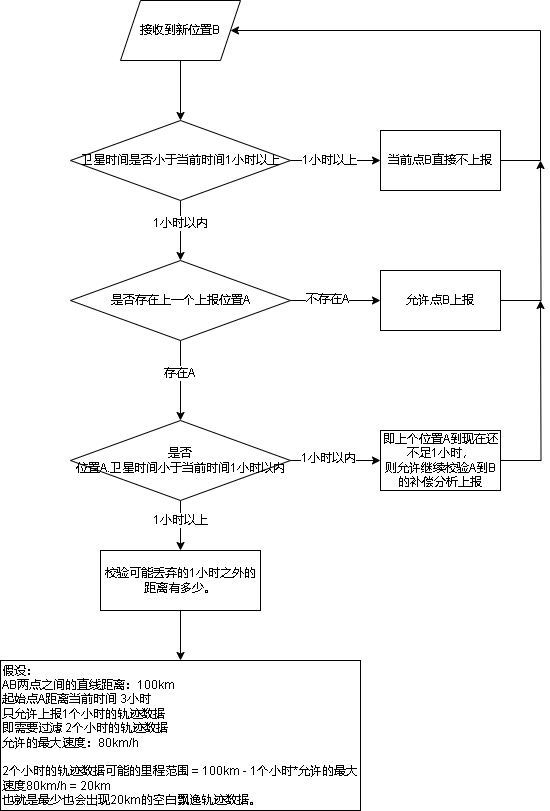

The diagram above was exported from draw.io. Its source (the exported page's mxGraphModel, read from the mxfile embedded in the PNG):
<mxGraphModel dx="788" dy="432" grid="1" gridSize="10" guides="1" tooltips="1" connect="1" arrows="1" fold="1" page="1" pageScale="1" pageWidth="827" pageHeight="1169" math="0" shadow="0">
  <root>
    <mxCell id="0" />
    <mxCell id="1" parent="0" />
    <mxCell id="L5RPrCCboIHvHCUuERTw-5" value="" style="edgeStyle=orthogonalEdgeStyle;rounded=0;orthogonalLoop=1;jettySize=auto;html=1;" edge="1" parent="1" source="L5RPrCCboIHvHCUuERTw-1" target="L5RPrCCboIHvHCUuERTw-4">
      <mxGeometry relative="1" as="geometry" />
    </mxCell>
    <mxCell id="L5RPrCCboIHvHCUuERTw-6" value="1小时以上" style="edgeLabel;html=1;align=center;verticalAlign=middle;resizable=0;points=[];" vertex="1" connectable="0" parent="L5RPrCCboIHvHCUuERTw-5">
      <mxGeometry x="-0.1507" relative="1" as="geometry">
        <mxPoint as="offset" />
      </mxGeometry>
    </mxCell>
    <mxCell id="L5RPrCCboIHvHCUuERTw-8" value="" style="edgeStyle=orthogonalEdgeStyle;rounded=0;orthogonalLoop=1;jettySize=auto;html=1;" edge="1" parent="1" source="L5RPrCCboIHvHCUuERTw-1" target="L5RPrCCboIHvHCUuERTw-7">
      <mxGeometry relative="1" as="geometry" />
    </mxCell>
    <mxCell id="L5RPrCCboIHvHCUuERTw-9" value="1小时以内" style="edgeLabel;html=1;align=center;verticalAlign=middle;resizable=0;points=[];" vertex="1" connectable="0" parent="L5RPrCCboIHvHCUuERTw-8">
      <mxGeometry x="-0.2491" relative="1" as="geometry">
        <mxPoint as="offset" />
      </mxGeometry>
    </mxCell>
    <mxCell id="L5RPrCCboIHvHCUuERTw-1" value="卫星时间是否小于当前时间1小时以上" style="rhombus;whiteSpace=wrap;html=1;" vertex="1" parent="1">
      <mxGeometry x="260" y="140" width="220" height="80" as="geometry" />
    </mxCell>
    <mxCell id="L5RPrCCboIHvHCUuERTw-3" style="edgeStyle=orthogonalEdgeStyle;rounded=0;orthogonalLoop=1;jettySize=auto;html=1;entryX=0.5;entryY=0;entryDx=0;entryDy=0;" edge="1" parent="1" source="L5RPrCCboIHvHCUuERTw-2" target="L5RPrCCboIHvHCUuERTw-1">
      <mxGeometry relative="1" as="geometry" />
    </mxCell>
    <mxCell id="L5RPrCCboIHvHCUuERTw-2" value="接收到新位置B" style="shape=parallelogram;perimeter=parallelogramPerimeter;whiteSpace=wrap;html=1;fixedSize=1;" vertex="1" parent="1">
      <mxGeometry x="310" y="20" width="120" height="60" as="geometry" />
    </mxCell>
    <mxCell id="L5RPrCCboIHvHCUuERTw-24" style="edgeStyle=orthogonalEdgeStyle;rounded=0;orthogonalLoop=1;jettySize=auto;html=1;entryX=1;entryY=0.5;entryDx=0;entryDy=0;" edge="1" parent="1" source="L5RPrCCboIHvHCUuERTw-4" target="L5RPrCCboIHvHCUuERTw-2">
      <mxGeometry relative="1" as="geometry">
        <Array as="points">
          <mxPoint x="730" y="180" />
          <mxPoint x="730" y="50" />
        </Array>
      </mxGeometry>
    </mxCell>
    <mxCell id="L5RPrCCboIHvHCUuERTw-4" value="当前点B直接不上报&lt;br&gt;" style="whiteSpace=wrap;html=1;" vertex="1" parent="1">
      <mxGeometry x="570" y="150" width="120" height="60" as="geometry" />
    </mxCell>
    <mxCell id="L5RPrCCboIHvHCUuERTw-11" value="" style="edgeStyle=orthogonalEdgeStyle;rounded=0;orthogonalLoop=1;jettySize=auto;html=1;" edge="1" parent="1" source="L5RPrCCboIHvHCUuERTw-7" target="L5RPrCCboIHvHCUuERTw-10">
      <mxGeometry relative="1" as="geometry" />
    </mxCell>
    <mxCell id="L5RPrCCboIHvHCUuERTw-12" value="不存在A" style="edgeLabel;html=1;align=center;verticalAlign=middle;resizable=0;points=[];" vertex="1" connectable="0" parent="L5RPrCCboIHvHCUuERTw-11">
      <mxGeometry x="-0.1824" y="1" relative="1" as="geometry">
        <mxPoint as="offset" />
      </mxGeometry>
    </mxCell>
    <mxCell id="L5RPrCCboIHvHCUuERTw-14" value="" style="edgeStyle=orthogonalEdgeStyle;rounded=0;orthogonalLoop=1;jettySize=auto;html=1;" edge="1" parent="1" source="L5RPrCCboIHvHCUuERTw-7" target="L5RPrCCboIHvHCUuERTw-13">
      <mxGeometry relative="1" as="geometry" />
    </mxCell>
    <mxCell id="L5RPrCCboIHvHCUuERTw-18" value="存在A" style="edgeLabel;html=1;align=center;verticalAlign=middle;resizable=0;points=[];" vertex="1" connectable="0" parent="L5RPrCCboIHvHCUuERTw-14">
      <mxGeometry x="-0.1857" y="-1" relative="1" as="geometry">
        <mxPoint as="offset" />
      </mxGeometry>
    </mxCell>
    <mxCell id="L5RPrCCboIHvHCUuERTw-7" value="是否存在上一个上报位置A" style="rhombus;whiteSpace=wrap;html=1;" vertex="1" parent="1">
      <mxGeometry x="260" y="280" width="220" height="80" as="geometry" />
    </mxCell>
    <mxCell id="L5RPrCCboIHvHCUuERTw-25" style="edgeStyle=orthogonalEdgeStyle;rounded=0;orthogonalLoop=1;jettySize=auto;html=1;" edge="1" parent="1" source="L5RPrCCboIHvHCUuERTw-10">
      <mxGeometry relative="1" as="geometry">
        <mxPoint x="730" y="180" as="targetPoint" />
      </mxGeometry>
    </mxCell>
    <mxCell id="L5RPrCCboIHvHCUuERTw-10" value="允许点B上报" style="whiteSpace=wrap;html=1;" vertex="1" parent="1">
      <mxGeometry x="570" y="290" width="120" height="60" as="geometry" />
    </mxCell>
    <mxCell id="L5RPrCCboIHvHCUuERTw-16" value="" style="edgeStyle=orthogonalEdgeStyle;rounded=0;orthogonalLoop=1;jettySize=auto;html=1;" edge="1" parent="1" source="L5RPrCCboIHvHCUuERTw-13" target="L5RPrCCboIHvHCUuERTw-15">
      <mxGeometry relative="1" as="geometry" />
    </mxCell>
    <mxCell id="L5RPrCCboIHvHCUuERTw-17" value="1小时以内" style="edgeLabel;html=1;align=center;verticalAlign=middle;resizable=0;points=[];" vertex="1" connectable="0" parent="L5RPrCCboIHvHCUuERTw-16">
      <mxGeometry x="-0.1619" y="2" relative="1" as="geometry">
        <mxPoint as="offset" />
      </mxGeometry>
    </mxCell>
    <mxCell id="L5RPrCCboIHvHCUuERTw-20" value="" style="edgeStyle=orthogonalEdgeStyle;rounded=0;orthogonalLoop=1;jettySize=auto;html=1;entryX=0.5;entryY=0;entryDx=0;entryDy=0;" edge="1" parent="1" source="L5RPrCCboIHvHCUuERTw-13" target="L5RPrCCboIHvHCUuERTw-27">
      <mxGeometry relative="1" as="geometry">
        <mxPoint x="370" y="585" as="targetPoint" />
      </mxGeometry>
    </mxCell>
    <mxCell id="L5RPrCCboIHvHCUuERTw-21" value="1小时以上" style="edgeLabel;html=1;align=center;verticalAlign=middle;resizable=0;points=[];" vertex="1" connectable="0" parent="L5RPrCCboIHvHCUuERTw-20">
      <mxGeometry x="-0.2262" relative="1" as="geometry">
        <mxPoint as="offset" />
      </mxGeometry>
    </mxCell>
    <mxCell id="L5RPrCCboIHvHCUuERTw-13" value="是否&lt;br&gt;位置A.卫星时间小于当前时间1小时以内" style="rhombus;whiteSpace=wrap;html=1;" vertex="1" parent="1">
      <mxGeometry x="260" y="440" width="220" height="80" as="geometry" />
    </mxCell>
    <mxCell id="L5RPrCCboIHvHCUuERTw-26" style="edgeStyle=orthogonalEdgeStyle;rounded=0;orthogonalLoop=1;jettySize=auto;html=1;" edge="1" parent="1" source="L5RPrCCboIHvHCUuERTw-15">
      <mxGeometry relative="1" as="geometry">
        <mxPoint x="730" y="320" as="targetPoint" />
      </mxGeometry>
    </mxCell>
    <mxCell id="L5RPrCCboIHvHCUuERTw-15" value="即上个位置A到现在还不足1小时，&lt;br&gt;则允许继续校验A到B的补偿分析上报" style="whiteSpace=wrap;html=1;" vertex="1" parent="1">
      <mxGeometry x="570" y="450" width="120" height="60" as="geometry" />
    </mxCell>
    <mxCell id="L5RPrCCboIHvHCUuERTw-31" value="" style="edgeStyle=orthogonalEdgeStyle;rounded=0;orthogonalLoop=1;jettySize=auto;html=1;" edge="1" parent="1" source="L5RPrCCboIHvHCUuERTw-27" target="L5RPrCCboIHvHCUuERTw-30">
      <mxGeometry relative="1" as="geometry" />
    </mxCell>
    <mxCell id="L5RPrCCboIHvHCUuERTw-27" value="校验可能丢弃的1小时之外的距离有多少。" style="rounded=0;whiteSpace=wrap;html=1;" vertex="1" parent="1">
      <mxGeometry x="290" y="570" width="160" height="60" as="geometry" />
    </mxCell>
    <mxCell id="L5RPrCCboIHvHCUuERTw-30" value="&lt;div&gt;假设：&lt;/div&gt;&lt;div&gt;AB两点之间的直线距离：100km&lt;span style=&quot;&quot;&gt;&lt;/span&gt;&lt;/div&gt;&lt;div&gt;&lt;span style=&quot;&quot;&gt;起始点A距离当前时间 3小时&lt;/span&gt;&lt;/div&gt;&lt;div&gt;&lt;span style=&quot;&quot;&gt;只允许上报1个小时的轨迹数据&lt;/span&gt;&lt;/div&gt;&lt;div&gt;&lt;span style=&quot;&quot;&gt;即需要过滤 2个小时的轨迹数据&lt;/span&gt;&lt;/div&gt;&lt;div&gt;&lt;span style=&quot;&quot;&gt;允许的最大速度：80km/h&lt;/span&gt;&lt;/div&gt;&lt;div&gt;&lt;span style=&quot;&quot;&gt;&lt;span style=&quot;white-space: pre;&quot;&gt;&amp;nbsp;&amp;nbsp;&amp;nbsp;&amp;nbsp;&lt;/span&gt;&lt;span style=&quot;white-space: pre;&quot;&gt;&amp;nbsp;&amp;nbsp;&amp;nbsp;&amp;nbsp;&lt;/span&gt;&lt;span style=&quot;white-space: pre;&quot;&gt;&amp;nbsp;&amp;nbsp;&amp;nbsp;&amp;nbsp;&lt;/span&gt;&lt;span style=&quot;white-space: pre;&quot;&gt;&amp;nbsp;&amp;nbsp;&amp;nbsp;&amp;nbsp;&lt;/span&gt;&lt;span style=&quot;white-space: pre;&quot;&gt;&amp;nbsp;&amp;nbsp;&amp;nbsp;&amp;nbsp;&lt;/span&gt;&lt;span style=&quot;white-space: pre;&quot;&gt;&amp;nbsp;&amp;nbsp;&amp;nbsp;&amp;nbsp;&lt;/span&gt;&lt;span style=&quot;white-space: pre;&quot;&gt;&amp;nbsp;&amp;nbsp;&amp;nbsp;&amp;nbsp;&lt;/span&gt;&lt;span style=&quot;white-space: pre;&quot;&gt;&amp;nbsp;&amp;nbsp;&amp;nbsp;&amp;nbsp;&lt;/span&gt;&lt;span style=&quot;white-space: pre;&quot;&gt;&amp;nbsp;&amp;nbsp;&amp;nbsp;&amp;nbsp;&lt;/span&gt;&lt;span style=&quot;white-space: pre;&quot;&gt;&amp;nbsp;&amp;nbsp;&amp;nbsp;&amp;nbsp;&lt;/span&gt;&lt;span style=&quot;white-space: pre;&quot;&gt;&amp;nbsp;&amp;nbsp;&amp;nbsp;&amp;nbsp;&lt;/span&gt;&lt;span style=&quot;white-space: pre;&quot;&gt;&amp;nbsp;&amp;nbsp;&amp;nbsp;&amp;nbsp;&lt;/span&gt;&lt;span style=&quot;white-space: pre;&quot;&gt;&amp;nbsp;&amp;nbsp;&amp;nbsp;&amp;nbsp;&lt;/span&gt;&lt;span style=&quot;white-space: pre;&quot;&gt;&amp;nbsp;&amp;nbsp;&amp;nbsp;&amp;nbsp;&lt;/span&gt;&lt;span style=&quot;white-space: pre;&quot;&gt;&amp;nbsp;&amp;nbsp;&amp;nbsp;&amp;nbsp;&lt;/span&gt;&lt;span style=&quot;white-space: pre;&quot;&gt;&amp;nbsp;&amp;nbsp;&amp;nbsp;&amp;nbsp;&lt;/span&gt;&lt;span style=&quot;white-space: pre;&quot;&gt;&amp;nbsp;&amp;nbsp;&amp;nbsp;&amp;nbsp;&lt;/span&gt;&lt;span style=&quot;white-space: pre;&quot;&gt;&amp;nbsp;&amp;nbsp;&amp;nbsp;&amp;nbsp;&lt;/span&gt;&lt;/span&gt;&lt;/div&gt;&lt;div&gt;&lt;span style=&quot;&quot;&gt;2个小时的轨迹数据可能的里程范围 = 100km - 1个小时*允许的最大速度80km/h = 20km&lt;/span&gt;&lt;/div&gt;&lt;div&gt;&lt;span style=&quot;&quot;&gt;也就是最少也会出现20km的空白飘逸轨迹数据。&lt;/span&gt;&lt;/div&gt;" style="rounded=0;whiteSpace=wrap;html=1;align=left;" vertex="1" parent="1">
      <mxGeometry x="190" y="680" width="360" height="150" as="geometry" />
    </mxCell>
  </root>
</mxGraphModel>